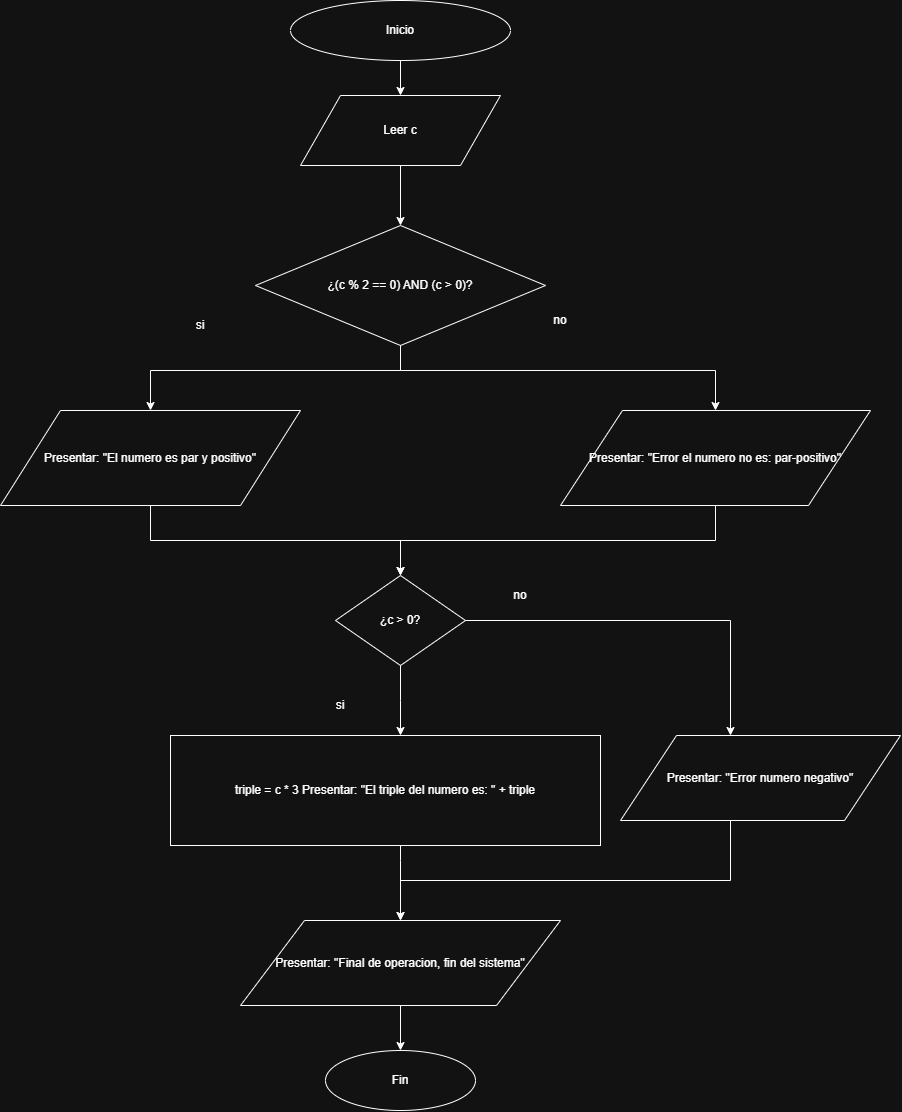

The diagram above was exported from draw.io. Its source (the exported page's mxGraphModel, read from the mxfile embedded in the PNG):
<mxGraphModel dx="1344" dy="698" grid="1" gridSize="10" guides="1" tooltips="1" connect="1" arrows="1" fold="1" page="1" pageScale="1" pageWidth="827" pageHeight="1169" math="0" shadow="0">
  <root>
    <mxCell id="0" />
    <mxCell id="1" parent="0" />
    <mxCell id="5T6xDBQQepK7o33oiCgt-1" parent="1" style="ellipse;html=1;align=center;verticalAlign=middle;whiteSpace=wrap;" value="Inicio" vertex="1">
      <mxGeometry height="60" width="220" x="380" y="30" as="geometry" />
    </mxCell>
    <mxCell id="5T6xDBQQepK7o33oiCgt-2" parent="1" style="shape=parallelogram;perimeter=parallelogramPerimeter;html=1;align=center;verticalAlign=middle;whiteSpace=wrap;" value="Leer c" vertex="1">
      <mxGeometry height="70" width="200" x="390" y="125" as="geometry" />
    </mxCell>
    <mxCell id="5T6xDBQQepK7o33oiCgt-3" parent="1" style="rhombus;html=1;align=center;verticalAlign=middle;whiteSpace=wrap;" value="¿(c % 2 == 0) AND (c &gt; 0)?" vertex="1">
      <mxGeometry height="120" width="290" x="345" y="255" as="geometry" />
    </mxCell>
    <mxCell id="5T6xDBQQepK7o33oiCgt-4" parent="1" style="shape=parallelogram;perimeter=parallelogramPerimeter;html=1;align=center;verticalAlign=middle;whiteSpace=wrap;" value="Presentar: &quot;El numero es par y positivo&quot;" vertex="1">
      <mxGeometry height="95" width="300" x="90" y="440" as="geometry" />
    </mxCell>
    <mxCell id="5T6xDBQQepK7o33oiCgt-5" parent="1" style="shape=parallelogram;perimeter=parallelogramPerimeter;html=1;align=center;verticalAlign=middle;whiteSpace=wrap;" value="Presentar: &quot;Error el numero no es: par-positivo&quot;" vertex="1">
      <mxGeometry height="95" width="310" x="650" y="440" as="geometry" />
    </mxCell>
    <mxCell id="5T6xDBQQepK7o33oiCgt-6" parent="1" style="rhombus;html=1;align=center;verticalAlign=middle;whiteSpace=wrap;" value="¿c &gt; 0?" vertex="1">
      <mxGeometry height="90" width="130" x="425" y="605" as="geometry" />
    </mxCell>
    <mxCell id="5T6xDBQQepK7o33oiCgt-7" parent="1" style="html=1;align=center;verticalAlign=middle;whiteSpace=wrap;" value="triple = c * 3 Presentar: &quot;El triple del numero es: &quot; + triple" vertex="1">
      <mxGeometry height="110" width="430" x="260" y="765" as="geometry" />
    </mxCell>
    <mxCell id="5T6xDBQQepK7o33oiCgt-8" parent="1" style="shape=parallelogram;perimeter=parallelogramPerimeter;html=1;align=center;verticalAlign=middle;whiteSpace=wrap;" value="Presentar: &quot;Error numero negativo&quot;" vertex="1">
      <mxGeometry height="85" width="280" x="710" y="765" as="geometry" />
    </mxCell>
    <mxCell id="5T6xDBQQepK7o33oiCgt-9" parent="1" style="shape=parallelogram;perimeter=parallelogramPerimeter;html=1;align=center;verticalAlign=middle;whiteSpace=wrap;" value="Presentar: &quot;Final de operacion, fin del sistema&quot;" vertex="1">
      <mxGeometry height="85" width="320" x="330" y="950" as="geometry" />
    </mxCell>
    <mxCell id="5T6xDBQQepK7o33oiCgt-10" parent="1" style="ellipse;html=1;align=center;verticalAlign=middle;whiteSpace=wrap;" value="Fin" vertex="1">
      <mxGeometry height="60" width="150" x="415" y="1080" as="geometry" />
    </mxCell>
    <mxCell id="5T6xDBQQepK7o33oiCgt-11" edge="1" parent="1" source="5T6xDBQQepK7o33oiCgt-1" style="edgeStyle=orthogonalEdgeStyle;rounded=0;orthogonalLoop=1;jettySize=auto;html=1;fontColor=#FFFFFF;" target="5T6xDBQQepK7o33oiCgt-2" value="">
      <mxGeometry relative="1" as="geometry" />
    </mxCell>
    <mxCell id="5T6xDBQQepK7o33oiCgt-12" edge="1" parent="1" source="5T6xDBQQepK7o33oiCgt-2" style="edgeStyle=orthogonalEdgeStyle;rounded=0;orthogonalLoop=1;jettySize=auto;html=1;fontColor=#FFFFFF;" target="5T6xDBQQepK7o33oiCgt-3" value="">
      <mxGeometry relative="1" as="geometry" />
    </mxCell>
    <mxCell id="5T6xDBQQepK7o33oiCgt-13" edge="1" parent="1" source="5T6xDBQQepK7o33oiCgt-3" style="edgeStyle=orthogonalEdgeStyle;rounded=0;orthogonalLoop=1;jettySize=auto;html=1;fontColor=#FFFFFF;" target="5T6xDBQQepK7o33oiCgt-4" value="">
      <mxGeometry relative="1" x="0.0032" as="geometry">
        <Array as="points">
          <mxPoint x="490" y="400" />
          <mxPoint x="240" y="400" />
        </Array>
      </mxGeometry>
    </mxCell>
    <mxCell id="5T6xDBQQepK7o33oiCgt-14" edge="1" parent="1" source="5T6xDBQQepK7o33oiCgt-3" style="edgeStyle=orthogonalEdgeStyle;rounded=0;orthogonalLoop=1;jettySize=auto;html=1;fontColor=#FFFFFF;" target="5T6xDBQQepK7o33oiCgt-5" value="">
      <mxGeometry relative="1" as="geometry">
        <Array as="points">
          <mxPoint x="805" y="400" />
        </Array>
      </mxGeometry>
    </mxCell>
    <mxCell id="5T6xDBQQepK7o33oiCgt-15" edge="1" parent="1" source="5T6xDBQQepK7o33oiCgt-4" style="edgeStyle=orthogonalEdgeStyle;rounded=0;orthogonalLoop=1;jettySize=auto;html=1;fontColor=#FFFFFF;" target="5T6xDBQQepK7o33oiCgt-6" value="">
      <mxGeometry relative="1" as="geometry">
        <Array as="points">
          <mxPoint x="240" y="570" />
          <mxPoint x="490" y="570" />
        </Array>
      </mxGeometry>
    </mxCell>
    <mxCell id="5T6xDBQQepK7o33oiCgt-16" edge="1" parent="1" source="5T6xDBQQepK7o33oiCgt-5" style="edgeStyle=orthogonalEdgeStyle;rounded=0;orthogonalLoop=1;jettySize=auto;html=1;fontColor=#FFFFFF;" target="5T6xDBQQepK7o33oiCgt-6" value="">
      <mxGeometry relative="1" as="geometry">
        <Array as="points">
          <mxPoint x="805" y="570" />
          <mxPoint x="490" y="570" />
        </Array>
      </mxGeometry>
    </mxCell>
    <mxCell id="5T6xDBQQepK7o33oiCgt-17" edge="1" parent="1" source="5T6xDBQQepK7o33oiCgt-6" style="edgeStyle=orthogonalEdgeStyle;rounded=0;orthogonalLoop=1;jettySize=auto;html=1;fontColor=#FFFFFF;" target="5T6xDBQQepK7o33oiCgt-7" value="">
      <mxGeometry relative="1" as="geometry">
        <Array as="points">
          <mxPoint x="490" y="730" />
          <mxPoint x="490" y="730" />
        </Array>
      </mxGeometry>
    </mxCell>
    <mxCell id="5T6xDBQQepK7o33oiCgt-18" edge="1" parent="1" source="5T6xDBQQepK7o33oiCgt-6" style="edgeStyle=orthogonalEdgeStyle;rounded=0;orthogonalLoop=1;jettySize=auto;html=1;fontColor=#FFFFFF;" target="5T6xDBQQepK7o33oiCgt-8" value="">
      <mxGeometry relative="1" as="geometry">
        <Array as="points">
          <mxPoint x="820" y="650" />
        </Array>
      </mxGeometry>
    </mxCell>
    <mxCell id="5T6xDBQQepK7o33oiCgt-19" edge="1" parent="1" source="5T6xDBQQepK7o33oiCgt-7" style="edgeStyle=orthogonalEdgeStyle;rounded=0;orthogonalLoop=1;jettySize=auto;html=1;fontColor=#FFFFFF;" target="5T6xDBQQepK7o33oiCgt-9" value="">
      <mxGeometry relative="1" as="geometry">
        <Array as="points">
          <mxPoint x="490" y="890" />
          <mxPoint x="490" y="890" />
        </Array>
      </mxGeometry>
    </mxCell>
    <mxCell id="5T6xDBQQepK7o33oiCgt-20" edge="1" parent="1" source="5T6xDBQQepK7o33oiCgt-8" style="edgeStyle=orthogonalEdgeStyle;rounded=0;orthogonalLoop=1;jettySize=auto;html=1;fontColor=#FFFFFF;" target="5T6xDBQQepK7o33oiCgt-9" value="">
      <mxGeometry relative="1" as="geometry">
        <Array as="points">
          <mxPoint x="820" y="910" />
          <mxPoint x="490" y="910" />
        </Array>
      </mxGeometry>
    </mxCell>
    <mxCell id="5T6xDBQQepK7o33oiCgt-21" edge="1" parent="1" source="5T6xDBQQepK7o33oiCgt-9" style="edgeStyle=orthogonalEdgeStyle;rounded=0;orthogonalLoop=1;jettySize=auto;html=1;fontColor=#FFFFFF;" target="5T6xDBQQepK7o33oiCgt-10" value="">
      <mxGeometry relative="1" as="geometry" />
    </mxCell>
    <mxCell id="5T6xDBQQepK7o33oiCgt-22" parent="1" style="text;html=1;whiteSpace=wrap;strokeColor=none;fillColor=none;align=center;verticalAlign=middle;rounded=0;" value="si" vertex="1">
      <mxGeometry height="30" width="60" x="400" y="720" as="geometry" />
    </mxCell>
    <mxCell id="5T6xDBQQepK7o33oiCgt-23" parent="1" style="text;html=1;whiteSpace=wrap;strokeColor=none;fillColor=none;align=center;verticalAlign=middle;rounded=0;" value="no" vertex="1">
      <mxGeometry height="30" width="60" x="580" y="610" as="geometry" />
    </mxCell>
    <mxCell id="5T6xDBQQepK7o33oiCgt-24" parent="1" style="text;html=1;whiteSpace=wrap;strokeColor=none;fillColor=none;align=center;verticalAlign=middle;rounded=0;" value="si" vertex="1">
      <mxGeometry height="30" width="60" x="260" y="340" as="geometry" />
    </mxCell>
    <mxCell id="5T6xDBQQepK7o33oiCgt-25" parent="1" style="text;html=1;whiteSpace=wrap;strokeColor=none;fillColor=none;align=center;verticalAlign=middle;rounded=0;" value="no" vertex="1">
      <mxGeometry height="30" width="60" x="620" y="335" as="geometry" />
    </mxCell>
  </root>
</mxGraphModel>